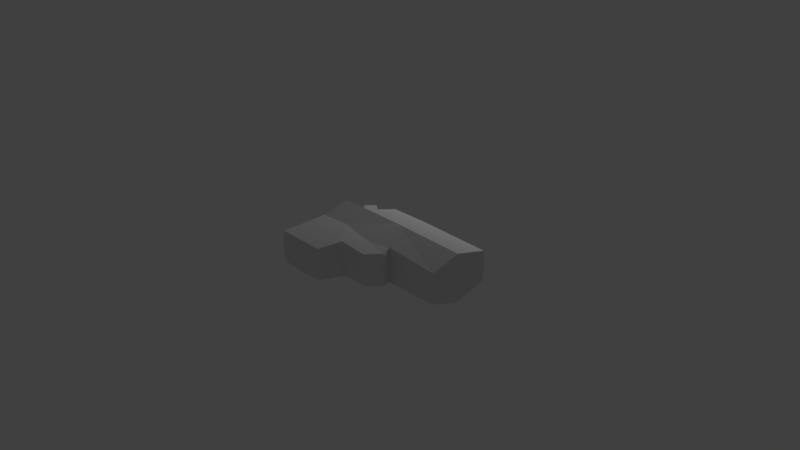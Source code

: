 # Source: pistol.blend  (saved by Blender 2.79.0; exported with 4.5.12 LTS)
import bpy
from mathutils import Matrix  # noqa: F401  (used for matrix-valued properties, if any)

bpy.ops.wm.read_factory_settings(use_empty=True)
scene = bpy.context.scene
scene.name = 'Scene'

# ---- collections
col_collection_1 = bpy.data.collections.new('Collection 1'); scene.collection.children.link(col_collection_1)

# ---- materials (node trees are filled in below, after node groups)
mat_material_003 = bpy.data.materials.new('Material.003')
mat_material_003.alpha_threshold = 0.0
mat_material_003.use_transparent_shadow = False
mat_material_003.preview_render_type = 'CUBE'
mat_material_003.roughness = 0.5

# ---- material node trees

# ---- world
world_world = bpy.data.worlds.new('World'); scene.world = world_world
world_world.color = (0.05088, 0.05088, 0.05088)
world_world.use_sun_shadow = False
world_world.sun_shadow_jitter_overblur = 0.0
world_world.cycles.sampling_method = 'MANUAL'

# ---- cameras
cam_camera = bpy.data.cameras.new('Camera')
cam_camera.clip_end = 100.0
cam_camera.lens = 35.0
cam_camera.sensor_width = 32.0
cam_camera.sensor_height = 18.0
cam_camera.ortho_scale = 7.314
cam_camera.dof.focus_distance = 0.0
cam_camera.dof.aperture_fstop = 128.0

# ---- lights
light_lamp = bpy.data.lights.new('Lamp', 'POINT')
light_lamp.transmission_factor = 0.0
light_lamp.cutoff_distance = 30.0
light_lamp.energy = 100.0
light_lamp.shadow_buffer_clip_start = 1.001
light_lamp.shadow_soft_size = 0.1
light_lamp.shadow_maximum_resolution = 0.006
light_lamp.use_absolute_resolution = True

# ---- meshes
me_cube_001 = bpy.data.meshes.new('Cube.001')
me_cube_001.from_pydata([(-0.9365, -0.5533, -0.2136), (-0.9365, -0.5533, 0.122), (-0.8948, 0.529, -0.2245), (-0.8214, 0.5177, 0.1068), (-0.1102, 0.07442, -0.2084), (-0.1102, 0.07442, 0.1272), (1.105, 0.83, -0.2136), (1.105, 0.83, 0.122), (-0.9166, 0.07926, -0.2136), (-0.9365, -0.5533, -0.04579), (-0.9166, 0.07926, 0.122), (-0.9182, 0.5271, -0.06687), (0.1046, 0.83, -0.2136), (0.1046, 0.83, 0.122), (1.105, 0.83, -0.04579), (1.083, 0.07926, -0.2136), (1.083, 0.07926, 0.122), (-0.0726, 0.04182, -0.0406), (-0.3142, -0.5578, -0.2058), (-0.3142, -0.5578, 0.1298), (1.094, 0.4209, -0.321), (-0.3142, -0.5578, -0.038), (1.083, 0.07926, -0.04579), (0.1046, 0.83, -0.04579), (-0.9166, 0.07926, -0.04579), (0.09397, 0.4193, 0.2254), (1.094, 0.4216, 0.2254), (-0.686, 0.5736, 0.108), (-0.906, 0.417, 0.2254), (0.09397, 0.4208, -0.321), (-0.906, 0.4206, -0.321), (-1.046, 0.4188, -0.0448), (-0.4433, 0.83, -0.2136), (-0.6234, -0.5511, 0.122), (-0.4433, 0.83, 0.122), (-0.6234, -0.5511, -0.2136), (-0.6234, -0.5511, -0.04579), (-0.4433, 0.83, -0.04579), (-0.534, 0.07926, 0.122), (-0.534, 0.07926, -0.2136), (-0.4539, 0.418, 0.2254), (-0.4539, 0.4207, -0.321), (1.094, 0.4214, 0.07458), (1.094, 0.4211, -0.1949), (1.087, 0.2057, -0.04579), (1.1, 0.6638, -0.04579), (0.8799, 0.4274, -0.0478), (0.8799, 0.4275, 0.07457), (0.8799, 0.4272, -0.1949), (0.8732, 0.2118, -0.0458), (0.8862, 0.6699, -0.0458), (-0.7022, 0.591, -0.2249), (-0.698, 0.5951, -0.06259), (-0.8949, 0.7174, -0.1436), (-0.8552, 0.7113, 0.03545), (-0.9076, 0.7164, -0.0584), (-0.782, 0.7416, 0.03611), (-0.7908, 0.7509, -0.1438), (-0.7885, 0.7532, -0.05609), (-0.9346, 0.7623, -0.1439), (-0.9134, 0.7707, 0.0382), (-0.9541, 0.7554, -0.06025), (-0.8587, 0.8275, 0.0448), (-0.8528, 0.8344, -0.1354), (-0.8602, 0.8365, -0.04791), (0.2045, 0.0757, -0.2098), (0.2007, 0.05067, -0.04183), (0.2053, 0.0757, 0.1258), (0.3159, 0.07615, 0.1254), (0.3238, 0.05466, -0.04238), (0.3154, 0.07615, -0.2103), (-0.178, -0.1358, -0.2076), (-0.183, -0.1511, 0.1281), (-0.1566, -0.1666, -0.0397), (-0.2071, -0.226, -0.2072), (-0.2161, -0.2537, 0.1286), (-0.1928, -0.2565, -0.03931), (0.1285, -0.1338, -0.2088), (0.1358, -0.1431, 0.1267), (0.1395, -0.1506, -0.04078), (0.1864, -0.2115, -0.2104), (0.1953, -0.227, 0.1252), (0.2003, -0.2321, -0.04261), (0.2074, -0.07691, -0.2098), (0.2036, -0.1019, -0.04182), (0.2082, -0.07691, 0.1259), (0.3188, -0.07646, 0.1254), (0.3267, -0.09795, -0.04237), (0.3183, -0.07646, -0.2103), (-0.9927, -0.6076, -0.27), (-0.9927, -0.6076, 0.1784), (-0.9494, 0.5784, -0.2867), (-0.8605, 0.573, 0.1753), (0.04184, -0.03762, -0.2907), (0.04163, -0.04337, 0.2098), (1.162, 0.8906, -0.2621), (1.162, 0.8904, 0.1708), (-0.9808, 0.06389, -0.2839), (-1.006, -0.6203, -0.0458), (-0.9806, 0.06417, 0.1925), (-1.005, 0.5688, -0.05828), (0.1048, 0.906, -0.2729), (0.1048, 0.9057, 0.1817), (1.173, 0.8974, -0.04583), (1.138, 0.01706, -0.2625), (1.139, 0.01766, 0.1714), (-0.2704, -0.6202, -0.2647), (-0.2715, -0.6197, 0.1901), (1.156, 0.4178, -0.3947), (-0.2592, -0.6369, -0.03806), (1.151, 0.01033, -0.04582), (0.1047, 0.9264, -0.04575), (-1.013, 0.07038, -0.04575), (0.09423, 0.4178, 0.3217), (1.156, 0.419, 0.2989), (-0.7013, 0.6342, 0.1813), (-0.9558, 0.4391, 0.3049), (0.09425, 0.4186, -0.4173), (-0.9542, 0.4352, -0.4031), (-1.139, 0.4426, -0.04243), (-0.4719, 0.9056, -0.2662), (-0.6251, -0.6184, 0.191), (-0.4739, 0.9036, 0.1763), (-0.6239, -0.618, -0.2829), (-0.6244, -0.6474, -0.04581), (-0.4801, 0.9191, -0.04413), (-0.5352, 0.06502, 0.2173), (-0.534, 0.06388, -0.3087), (-0.4596, 0.421, 0.3215), (-0.4575, 0.4217, -0.4173), (1.181, 0.4268, -0.05464), (-0.7124, 0.6504, -0.3001), (-0.6823, 0.6902, -0.06165), (-0.9517, 0.7191, -0.2214), (-0.9008, 0.7076, 0.1203), (-0.9955, 0.6803, -0.04272), (-0.7253, 0.7922, 0.09528), (-0.7364, 0.8051, -0.2021), (-0.7093, 0.8081, -0.05562), (-1.006, 0.771, -0.2079), (-0.9812, 0.7767, 0.1064), (-1.05, 0.7539, -0.0547), (-0.8556, 0.9003, 0.1078), (-0.8445, 0.9138, -0.1892), (-0.8581, 0.9327, -0.04429), (0.341, 0.03664, 0.2096), (0.3958, -0.009337, -0.04245), (0.34, 0.03549, -0.2941), (-0.1816, -0.261, -0.2933), (-0.1884, -0.2896, 0.2136), (-0.1361, -0.3343, -0.04297), (0.2143, -0.2749, -0.2775), (0.2274, -0.293, 0.1876), (0.2414, -0.3192, -0.04687), (0.3881, -0.09847, 0.1886), (0.4168, -0.132, -0.04388), (0.3867, -0.09972, -0.2741)], [], [(24, 10, 28, 31), (23, 13, 7, 14), (22, 16, 68, 69), (36, 33, 1, 9), (40, 28, 10, 38), (38, 10, 1, 33), (7, 13, 25, 26), (34, 27, 40), (39, 4, 71, 74, 18, 35), (32, 12, 29, 41), (12, 6, 20, 29), (35, 36, 9, 0), (4, 17, 73, 71), (17, 5, 72, 73), (15, 22, 69, 70), (6, 14, 45, 43, 20), (14, 7, 26, 42, 45), (12, 23, 14, 6), (32, 37, 23, 12), (37, 34, 13, 23), (8, 24, 31, 30), (0, 9, 24, 8), (9, 1, 10, 24), (30, 41, 39, 8), (20, 43, 44, 22, 15), (42, 44, 49, 47), (26, 25, 5, 67, 68, 16), (29, 20, 15, 70, 65, 4), (41, 29, 4, 39), (30, 31, 11, 2), (31, 28, 3, 11), (2, 11, 55, 53), (52, 51, 57, 58), (18, 21, 36, 35), (2, 51, 41, 30), (8, 39, 35, 0), (13, 34, 40, 25), (5, 38, 33, 19, 75, 72), (25, 40, 38, 5), (21, 19, 33, 36), (44, 42, 26, 16, 22), (45, 42, 47, 50), (43, 45, 50, 48), (44, 43, 48, 49), (46, 47, 49), (48, 50, 46), (50, 47, 46), (49, 48, 46), (55, 54, 60, 61), (41, 51, 32), (40, 27, 3, 28), (52, 27, 34, 37), (51, 52, 37, 32), (58, 57, 63, 64), (3, 27, 56, 54), (51, 2, 53, 57), (11, 3, 54, 55), (27, 52, 58, 56), (61, 60, 62, 64), (59, 61, 64, 63), (53, 55, 61, 59), (56, 58, 64, 62), (54, 56, 62, 60), (57, 53, 59, 63), (66, 67, 5, 17), (65, 66, 17, 4), (66, 65, 83, 84), (69, 68, 86, 87), (71, 73, 79, 77), (75, 76, 82, 81), (74, 76, 21, 18), (76, 75, 19, 21), (76, 74, 80, 82), (72, 75, 81, 78), (73, 72, 78, 79), (74, 71, 77, 80), (84, 83, 77, 79), (87, 86, 81, 82), (68, 67, 85, 86), (70, 69, 87, 88), (65, 70, 88, 83), (67, 66, 84, 85), (86, 85, 78, 81), (88, 87, 82, 80), (83, 88, 80, 77), (85, 84, 79, 78), (112, 119, 116, 99), (111, 103, 96, 102), (110, 146, 145, 105), (124, 98, 90, 121), (128, 126, 99, 116), (126, 121, 90, 99), (96, 114, 113, 102), (122, 128, 115), (127, 123, 106, 148, 93), (120, 129, 117, 101), (101, 117, 108, 95), (123, 89, 98, 124), (104, 147, 146, 110), (95, 108, 130, 103), (103, 130, 114, 96), (101, 95, 103, 111), (120, 101, 111, 125), (125, 111, 102, 122), (97, 118, 119, 112), (89, 97, 112, 98), (98, 112, 99, 90), (118, 97, 127, 129), (108, 104, 110, 130), (114, 105, 145, 94, 113), (117, 93, 147, 104, 108), (129, 127, 93, 117), (118, 91, 100, 119), (119, 100, 92, 116), (91, 133, 135, 100), (132, 138, 137, 131), (106, 123, 124, 109), (91, 118, 129, 131), (97, 89, 123, 127), (102, 113, 128, 122), (94, 149, 107, 121, 126), (113, 94, 126, 128), (109, 124, 121, 107), (130, 110, 105, 114), (135, 141, 140, 134), (129, 120, 131), (128, 116, 92, 115), (132, 125, 122, 115), (131, 120, 125, 132), (138, 144, 143, 137), (92, 134, 136, 115), (131, 137, 133, 91), (100, 135, 134, 92), (115, 136, 138, 132), (141, 144, 142, 140), (139, 143, 144, 141), (133, 139, 141, 135), (136, 142, 144, 138), (134, 140, 142, 136), (137, 143, 139, 133), (146, 155, 154, 145), (149, 152, 153, 150), (148, 106, 109, 150), (150, 109, 107, 149), (150, 153, 151, 148), (94, 152, 149), (148, 151, 93), (155, 153, 152, 154), (145, 154, 94), (147, 156, 155, 146), (93, 156, 147), (154, 152, 94), (156, 151, 153, 155), (93, 151, 156)])
_uv = me_cube_001.uv_layers.new(name='UVMap')
_uv.uv.foreach_set('vector', [0.06648, 0.6057, 0.06648, 0.6057, 0.07127, 0.7582, 0.008137, 0.759, 0.5276, 0.9447, 0.5276, 0.9447, 0.9792, 0.9447, 0.9792, 0.9447, 0.9696, 0.6057, 0.9696, 0.6057, 0.623, 0.6043, 0.6266, 0.5946, 0.1989, 0.321, 0.1989, 0.321, 0.05752, 0.32, 0.05752, 0.32, 0.2754, 0.7586, 0.07127, 0.7582, 0.06648, 0.6057, 0.2392, 0.6057, 0.2392, 0.6057, 0.06648, 0.6057, 0.05752, 0.32, 0.1989, 0.321, 0.9792, 0.9447, 0.5276, 0.9447, 0.5228, 0.7592, 0.9744, 0.7603, 0.2802, 0.9447, 0.1706, 0.8289, 0.2754, 0.7586, 0.2392, 0.6057, 0.4307, 0.6035, 0.4, 0.5085, 0.3869, 0.4678, 0.3385, 0.318, 0.1989, 0.321, 0.2802, 0.9447, 0.5276, 0.9447, 0.5228, 0.7599, 0.2754, 0.7598, 0.5276, 0.9447, 0.9792, 0.9447, 0.9744, 0.7599, 0.5228, 0.7599, 0.1989, 0.321, 0.1989, 0.321, 0.05752, 0.32, 0.05752, 0.32, 0.4307, 0.6035, 0.4476, 0.5888, 0.4097, 0.4946, 0.4, 0.5085, 0.4476, 0.5888, 0.4307, 0.6035, 0.3978, 0.5016, 0.4097, 0.4946, 0.9696, 0.6057, 0.9696, 0.6057, 0.6266, 0.5946, 0.6228, 0.6043, 0.4932, 0.09213, 0.4932, 0.1576, 0.4284, 0.1576, 0.3336, 0.09943, 0.3336, 0.0502, 0.4932, 0.1576, 0.4932, 0.2232, 0.3339, 0.2635, 0.3338, 0.2046, 0.4284, 0.1576, 0.5276, 0.9447, 0.5276, 0.9447, 0.9792, 0.9447, 0.9792, 0.9447, 0.2802, 0.9447, 0.2802, 0.9447, 0.5276, 0.9447, 0.5276, 0.9447, 0.2802, 0.9447, 0.2802, 0.9447, 0.5276, 0.9447, 0.5276, 0.9447, 0.06648, 0.6057, 0.06648, 0.6057, 0.008137, 0.759, 0.07127, 0.7598, 0.05752, 0.32, 0.05752, 0.32, 0.06648, 0.6057, 0.06648, 0.6057, 0.05752, 0.32, 0.05752, 0.32, 0.06648, 0.6057, 0.06648, 0.6057, 0.07127, 0.7598, 0.2754, 0.7598, 0.2392, 0.6057, 0.06648, 0.6057, 0.3336, 0.0502, 0.3336, 0.09943, 0.2496, 0.1576, 0.2003, 0.1576, 0.2003, 0.09208, 0.04837, 0.09926, 0.04841, 0.08237, 0.06271, 0.08237, 0.06267, 0.09926, 0.9744, 0.7603, 0.5228, 0.7592, 0.4307, 0.6035, 0.5731, 0.6041, 0.623, 0.6043, 0.9696, 0.6057, 0.5228, 0.7599, 0.9744, 0.7599, 0.9696, 0.6057, 0.6228, 0.6043, 0.5728, 0.6041, 0.4307, 0.6035, 0.2754, 0.7598, 0.5228, 0.7599, 0.4307, 0.6035, 0.2392, 0.6057, 0.07127, 0.7598, 0.008137, 0.759, 0.06575, 0.8079, 0.07634, 0.8088, 0.008137, 0.759, 0.07127, 0.7582, 0.1095, 0.8036, 0.06575, 0.8079, 0.07634, 0.8088, 0.06575, 0.8079, 0.07057, 0.8934, 0.0763, 0.8938, 0.1652, 0.8386, 0.1633, 0.8367, 0.1233, 0.909, 0.1243, 0.91, 0.3385, 0.318, 0.3385, 0.318, 0.1989, 0.321, 0.1989, 0.321, 0.07634, 0.8088, 0.1633, 0.8367, 0.2754, 0.7598, 0.07127, 0.7598, 0.06648, 0.6057, 0.2392, 0.6057, 0.1989, 0.321, 0.05752, 0.32, 0.5276, 0.9447, 0.2802, 0.9447, 0.2754, 0.7586, 0.5228, 0.7592, 0.4307, 0.6035, 0.2392, 0.6057, 0.1989, 0.321, 0.3385, 0.318, 0.3828, 0.4553, 0.3978, 0.5016, 0.5228, 0.7592, 0.2754, 0.7586, 0.2392, 0.6057, 0.4307, 0.6035, 0.3385, 0.318, 0.3385, 0.318, 0.1989, 0.321, 0.1989, 0.321, 0.2496, 0.1576, 0.3338, 0.2046, 0.3339, 0.2635, 0.2003, 0.2231, 0.2003, 0.1576, 0.04841, 0.1097, 0.04837, 0.09926, 0.06267, 0.09926, 0.06271, 0.1097, 0.06271, 0.1019, 0.06271, 0.0824, 0.07701, 0.08237, 0.07701, 0.1018, 0.03237, 0.127, 0.03237, 0.1091, 0.04666, 0.1091, 0.04666, 0.127, 0.04001, 0.09486, 0.03306, 0.09924, 0.03237, 0.08237, 0.04837, 0.08959, 0.04837, 0.1091, 0.04001, 0.09486, 0.04837, 0.1091, 0.03306, 0.09924, 0.04001, 0.09486, 0.03237, 0.08237, 0.04837, 0.08959, 0.04001, 0.09486, 0.07057, 0.8934, 0.09422, 0.8911, 0.06792, 0.9179, 0.04957, 0.911, 0.2754, 0.7598, 0.1633, 0.8367, 0.2802, 0.9447, 0.2754, 0.7586, 0.1706, 0.8289, 0.1095, 0.8036, 0.07127, 0.7582, 0.1652, 0.8386, 0.1706, 0.8289, 0.2802, 0.9447, 0.2802, 0.9447, 0.1633, 0.8367, 0.1652, 0.8386, 0.2802, 0.9447, 0.2802, 0.9447, 0.1243, 0.91, 0.1233, 0.909, 0.09531, 0.9466, 0.09196, 0.9476, 0.1095, 0.8036, 0.1706, 0.8289, 0.1273, 0.9047, 0.09422, 0.8911, 0.1633, 0.8367, 0.07634, 0.8088, 0.0763, 0.8938, 0.1233, 0.909, 0.06575, 0.8079, 0.1095, 0.8036, 0.09422, 0.8911, 0.07057, 0.8934, 0.1706, 0.8289, 0.1652, 0.8386, 0.1243, 0.91, 0.1273, 0.9047, 0.04957, 0.911, 0.06792, 0.9179, 0.09265, 0.9435, 0.09196, 0.9476, 0.05837, 0.9141, 0.04957, 0.911, 0.09196, 0.9476, 0.09531, 0.9466, 0.0763, 0.8938, 0.07057, 0.8934, 0.04957, 0.911, 0.05837, 0.9141, 0.1273, 0.9047, 0.1243, 0.91, 0.09196, 0.9476, 0.09265, 0.9435, 0.09422, 0.8911, 0.1273, 0.9047, 0.09265, 0.9435, 0.06792, 0.9179, 0.1233, 0.909, 0.0763, 0.8938, 0.05837, 0.9141, 0.09531, 0.9466, 0.571, 0.5928, 0.5731, 0.6041, 0.4307, 0.6035, 0.4476, 0.5888, 0.5728, 0.6041, 0.571, 0.5928, 0.4476, 0.5888, 0.4307, 0.6035, 0.571, 0.5928, 0.5728, 0.6041, 0.5741, 0.5351, 0.5723, 0.5238, 0.6266, 0.5946, 0.623, 0.6043, 0.6244, 0.5353, 0.6279, 0.5256, 0.4, 0.5085, 0.4097, 0.4946, 0.5434, 0.5019, 0.5384, 0.5094, 0.3828, 0.4553, 0.3934, 0.4541, 0.5709, 0.465, 0.5686, 0.4674, 0.3869, 0.4678, 0.3934, 0.4541, 0.3385, 0.318, 0.3385, 0.318, 0.3934, 0.4541, 0.3828, 0.4553, 0.3385, 0.318, 0.3385, 0.318, 0.3934, 0.4541, 0.3869, 0.4678, 0.5646, 0.4743, 0.5709, 0.465, 0.3978, 0.5016, 0.3828, 0.4553, 0.5686, 0.4674, 0.5417, 0.5052, 0.4097, 0.4946, 0.3978, 0.5016, 0.5417, 0.5052, 0.5434, 0.5019, 0.3869, 0.4678, 0.4, 0.5085, 0.5384, 0.5094, 0.5646, 0.4743, 0.5723, 0.5238, 0.5741, 0.5351, 0.5384, 0.5094, 0.5434, 0.5019, 0.6279, 0.5256, 0.6244, 0.5353, 0.5686, 0.4674, 0.5709, 0.465, 0.623, 0.6043, 0.5731, 0.6041, 0.5744, 0.5351, 0.6244, 0.5353, 0.6228, 0.6043, 0.6266, 0.5946, 0.6279, 0.5256, 0.6242, 0.5353, 0.5728, 0.6041, 0.6228, 0.6043, 0.6242, 0.5353, 0.5741, 0.5351, 0.5731, 0.6041, 0.571, 0.5928, 0.5723, 0.5238, 0.5744, 0.5351, 0.6244, 0.5353, 0.5744, 0.5351, 0.5417, 0.5052, 0.5686, 0.4674, 0.6242, 0.5353, 0.6279, 0.5256, 0.5709, 0.465, 0.5646, 0.4743, 0.5741, 0.5351, 0.6242, 0.5353, 0.5646, 0.4743, 0.5384, 0.5094, 0.5744, 0.5351, 0.5723, 0.5238, 0.5434, 0.5019, 0.5417, 0.5052, 0.007904, 0.9855, 0.007475, 0.9866, 0.007939, 0.9866, 0.007904, 0.9855, 0.01129, 0.988, 0.0146, 0.988, 0.0146, 0.988, 0.01129, 0.988, 0.01453, 0.9855, 0.01202, 0.9854, 0.01199, 0.9855, 0.01453, 0.9855, 0.008876, 0.9834, 0.007838, 0.9834, 0.007838, 0.9834, 0.008876, 0.9834, 0.009437, 0.9866, 0.009172, 0.9855, 0.007904, 0.9855, 0.007939, 0.9866, 0.009172, 0.9855, 0.008876, 0.9834, 0.007838, 0.9834, 0.007904, 0.9855, 0.0146, 0.988, 0.01457, 0.9866, 0.01125, 0.9866, 0.01129, 0.988, 0.009473, 0.988, 0.009437, 0.9866, 0.008668, 0.9871, 0.009172, 0.9855, 0.008876, 0.9834, 0.009901, 0.9834, 0.01026, 0.9845, 0.01058, 0.9855, 0.009473, 0.988, 0.009437, 0.9866, 0.01125, 0.9866, 0.01129, 0.988, 0.01129, 0.988, 0.01125, 0.9866, 0.01457, 0.9866, 0.0146, 0.988, 0.008876, 0.9834, 0.007838, 0.9834, 0.007838, 0.9834, 0.008876, 0.9834, 0.01453, 0.9855, 0.01199, 0.9855, 0.01202, 0.9854, 0.01453, 0.9855, 0.01104, 0.9817, 0.009864, 0.9814, 0.01056, 0.9822, 0.01104, 0.9822, 0.01104, 0.9822, 0.009866, 0.9825, 0.009866, 0.983, 0.01104, 0.9827, 0.01129, 0.988, 0.0146, 0.988, 0.0146, 0.988, 0.01129, 0.988, 0.009473, 0.988, 0.01129, 0.988, 0.01129, 0.988, 0.009473, 0.988, 0.009473, 0.988, 0.01129, 0.988, 0.01129, 0.988, 0.009473, 0.988, 0.007904, 0.9855, 0.007939, 0.9866, 0.007475, 0.9866, 0.007904, 0.9855, 0.007838, 0.9834, 0.007904, 0.9855, 0.007904, 0.9855, 0.007838, 0.9834, 0.007838, 0.9834, 0.007904, 0.9855, 0.007904, 0.9855, 0.007838, 0.9834, 0.007939, 0.9866, 0.007904, 0.9855, 0.009172, 0.9855, 0.009437, 0.9866, 0.009864, 0.9814, 0.008886, 0.9817, 0.008886, 0.9822, 0.009865, 0.9818, 0.01457, 0.9866, 0.01453, 0.9855, 0.01199, 0.9855, 0.01058, 0.9855, 0.01125, 0.9866, 0.01125, 0.9866, 0.01162, 0.9855, 0.01199, 0.9855, 0.01453, 0.9855, 0.01457, 0.9866, 0.009437, 0.9866, 0.009172, 0.9855, 0.01058, 0.9855, 0.01125, 0.9866, 0.007939, 0.9866, 0.007976, 0.987, 0.007898, 0.987, 0.007475, 0.9866, 0.007475, 0.9866, 0.007898, 0.987, 0.008219, 0.9869, 0.007939, 0.9866, 0.007976, 0.987, 0.007976, 0.9876, 0.007934, 0.9876, 0.007898, 0.987, 0.008628, 0.9872, 0.008328, 0.9877, 0.008321, 0.9877, 0.008614, 0.9872, 0.009901, 0.9834, 0.008876, 0.9834, 0.008876, 0.9834, 0.009901, 0.9834, 0.007976, 0.987, 0.007939, 0.9866, 0.009437, 0.9866, 0.008614, 0.9872, 0.007904, 0.9855, 0.007838, 0.9834, 0.008876, 0.9834, 0.009172, 0.9855, 0.01129, 0.988, 0.01125, 0.9866, 0.009437, 0.9866, 0.009473, 0.988, 0.01034, 0.9847, 0.01023, 0.9844, 0.009901, 0.9834, 0.008876, 0.9834, 0.009172, 0.9855, 0.01125, 0.9866, 0.01058, 0.9855, 0.009172, 0.9855, 0.009437, 0.9866, 0.009901, 0.9834, 0.008876, 0.9834, 0.008876, 0.9834, 0.009901, 0.9834, 0.009248, 0.9822, 0.008886, 0.9822, 0.008886, 0.9827, 0.009866, 0.983, 0.007934, 0.9876, 0.007779, 0.9877, 0.007914, 0.9878, 0.008107, 0.9876, 0.009437, 0.9866, 0.009473, 0.988, 0.008614, 0.9872, 0.009437, 0.9866, 0.007939, 0.9866, 0.008219, 0.9869, 0.008668, 0.9871, 0.008628, 0.9872, 0.009473, 0.988, 0.009473, 0.988, 0.008668, 0.9871, 0.008614, 0.9872, 0.009473, 0.988, 0.009473, 0.988, 0.008628, 0.9872, 0.008328, 0.9877, 0.008091, 0.988, 0.008115, 0.988, 0.008321, 0.9877, 0.008219, 0.9869, 0.008107, 0.9876, 0.00835, 0.9877, 0.008668, 0.9871, 0.008614, 0.9872, 0.008321, 0.9877, 0.007976, 0.9876, 0.007976, 0.987, 0.007898, 0.987, 0.007934, 0.9876, 0.008107, 0.9876, 0.008219, 0.9869, 0.008668, 0.9871, 0.00835, 0.9877, 0.008328, 0.9877, 0.008628, 0.9872, 0.007779, 0.9877, 0.008091, 0.988, 0.008096, 0.988, 0.007914, 0.9878, 0.007844, 0.9878, 0.008115, 0.988, 0.008091, 0.988, 0.007779, 0.9877, 0.007976, 0.9876, 0.007844, 0.9878, 0.007779, 0.9877, 0.007934, 0.9876, 0.00835, 0.9877, 0.008096, 0.988, 0.008091, 0.988, 0.008328, 0.9877, 0.008107, 0.9876, 0.007914, 0.9878, 0.008096, 0.988, 0.00835, 0.9877, 0.008321, 0.9877, 0.008115, 0.988, 0.007844, 0.9878, 0.007976, 0.9876, 0.01202, 0.9854, 0.01202, 0.9849, 0.012, 0.985, 0.01199, 0.9855, 0.01023, 0.9844, 0.01159, 0.9845, 0.01161, 0.9845, 0.0103, 0.9844, 0.01026, 0.9845, 0.009901, 0.9834, 0.009901, 0.9834, 0.0103, 0.9844, 0.0103, 0.9844, 0.009901, 0.9834, 0.009901, 0.9834, 0.01023, 0.9844, 0.0103, 0.9844, 0.01161, 0.9845, 0.01156, 0.9845, 0.01026, 0.9845, 0.01139, 0.9848, 0.01159, 0.9845, 0.01023, 0.9844, 0.01026, 0.9845, 0.01156, 0.9845, 0.01035, 0.9848, 0.01202, 0.9849, 0.01161, 0.9845, 0.01159, 0.9845, 0.012, 0.985, 0.01199, 0.9855, 0.012, 0.985, 0.01162, 0.9855, 0.01199, 0.9855, 0.012, 0.985, 0.01202, 0.9849, 0.01202, 0.9854, 0.01163, 0.985, 0.012, 0.985, 0.01199, 0.9855, 0.012, 0.985, 0.01159, 0.9845, 0.01163, 0.985, 0.012, 0.985, 0.01156, 0.9845, 0.01161, 0.9845, 0.01202, 0.9849, 0.01137, 0.9848, 0.01156, 0.9845, 0.012, 0.985])
me_cube_001.materials.append(mat_material_003)
me_cube_001.use_remesh_preserve_volume = False
me_cube_001.use_remesh_preserve_attributes = False
me_cube_001.use_mirror_vertex_groups = False
me_cube_001.update()

# ---- objects
ob_cube = bpy.data.objects.new('Cube', me_cube_001)
ob_lamp = bpy.data.objects.new('Lamp', light_lamp)
ob_camera = bpy.data.objects.new('Camera', cam_camera)

# ---- transforms, parenting, visibility, modifiers, constraints
ob_cube.location = (0.0, 0.0, 0.0)
ob_cube.lineart.crease_threshold = 0.0
ob_lamp.location = (-0.09845, 3.961, 2.127)
ob_lamp.rotation_euler = (0.6503, 0.05522, 1.866)
ob_lamp.lock_rotations_4d = False
ob_lamp.empty_display_type = 'ARROWS'
ob_lamp.color = (0.0, 0.0, 0.0, 0.0)
ob_lamp.lineart.crease_threshold = 0.0
ob_camera.location = (7.481, -6.508, 5.344)
ob_camera.rotation_euler = (1.109, 0.0, 0.8149)
ob_camera.lock_rotations_4d = False
ob_camera.empty_display_type = 'ARROWS'
ob_camera.color = (0.0, 0.0, 0.0, 0.0)
ob_camera.display_type = 'WIRE'
ob_camera.lineart.crease_threshold = 0.0

# ---- collection membership
col_collection_1.objects.link(ob_cube)
col_collection_1.objects.link(ob_lamp)
col_collection_1.objects.link(ob_camera)

# ---- scene / render settings (as saved in the file)
scene.camera = ob_camera
scene.frame_start = 1; scene.frame_end = 250; scene.frame_set(61)
scene.render.engine = 'BLENDER_EEVEE_NEXT'
scene.render.resolution_percentage = 50
scene.render.fps = 30
scene.render.dither_intensity = 0.0
scene.render.use_bake_selected_to_active = True
scene.render.bake_bias = 0.401
scene.cycles.use_denoising = False
scene.cycles.samples = 128
scene.cycles.sampling_pattern = 'TABULATED_SOBOL'
scene.cycles.use_adaptive_sampling = False
scene.cycles.use_light_tree = False
scene.cycles.blur_glossy = 0.0
scene.cycles.sample_clamp_indirect = 0.0
scene.view_settings.view_transform = 'Standard'
bpy.context.view_layer.update()
